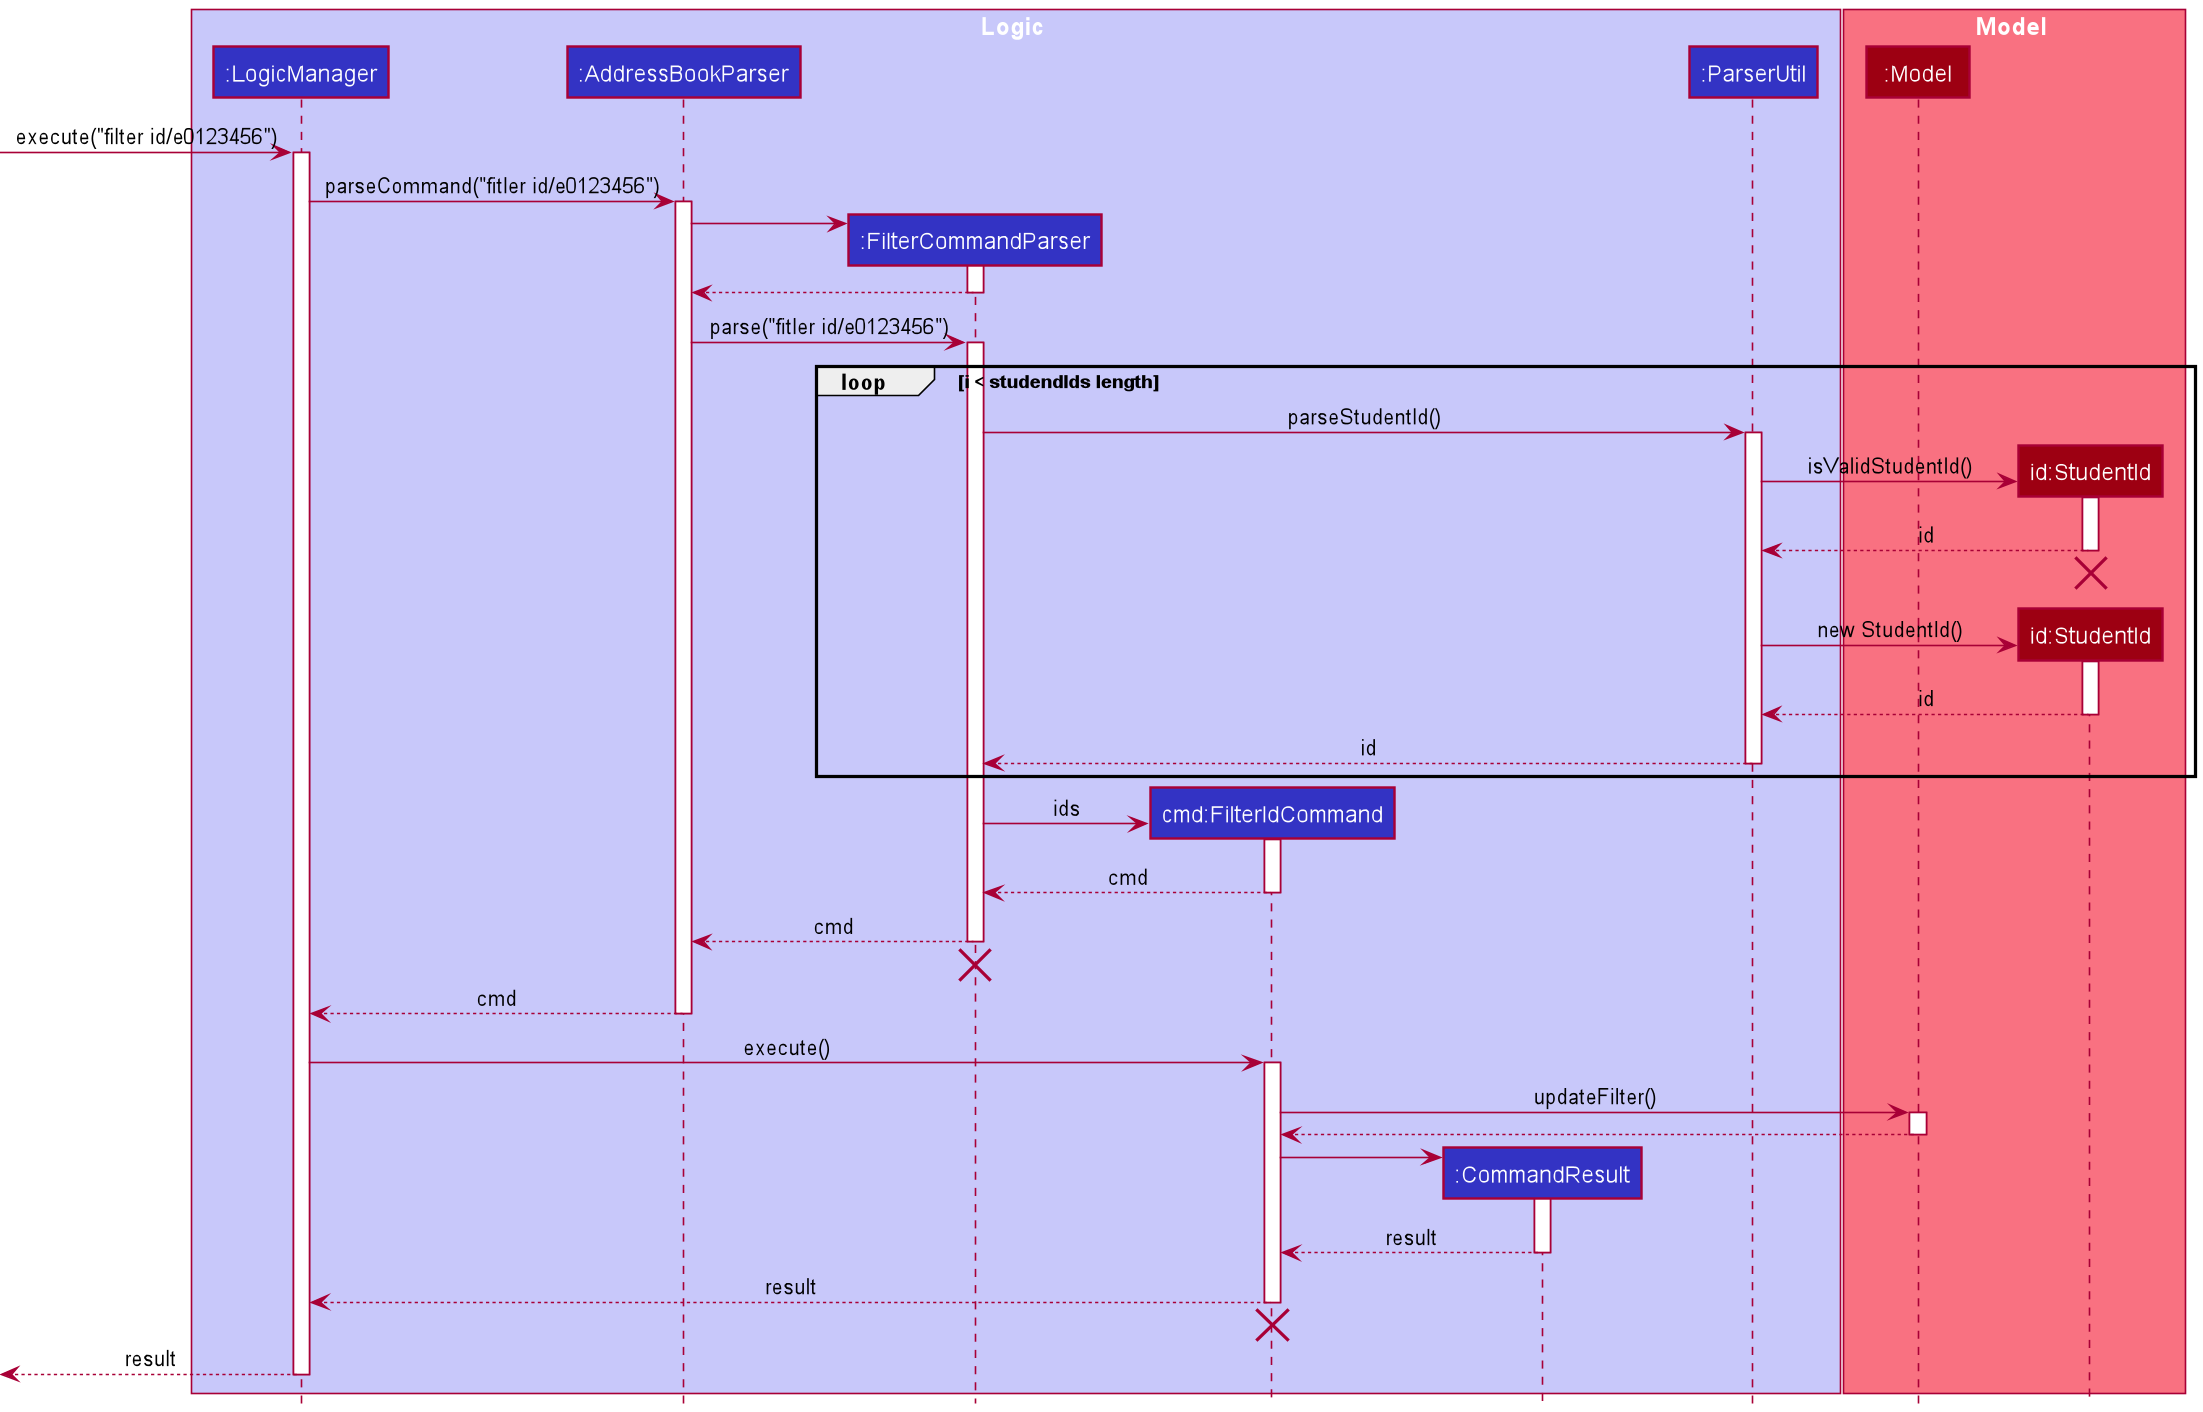

The diagram above was rendered by PlantUML. Its source (embedded in the PNG):
@startuml
!include style.puml

box Logic LOGIC_COLOR_T1
participant ":LogicManager" as LogicManager LOGIC_COLOR
participant ":AddressBookParser" as AddressBookParser LOGIC_COLOR
participant ":FilterCommandParser" as FilterCommandParser LOGIC_COLOR
participant "cmd:FilterIdCommand" as FilterIdCommand LOGIC_COLOR
participant ":CommandResult" as CommandResult LOGIC_COLOR
participant ":ParserUtil" as ParserUtil LOGIC_COLOR
end box

box Model MODEL_COLOR_T1
participant ":Model" as Model MODEL_COLOR
participant "id:StudentId" as StudentId MODEL_COLOR
end box

[->LogicManager: execute("filter id/e0123456")
activate LogicManager

LogicManager -> AddressBookParser : parseCommand("fitler id/e0123456")
activate AddressBookParser

create FilterCommandParser
AddressBookParser -> FilterCommandParser
activate FilterCommandParser

FilterCommandParser --> AddressBookParser
deactivate FilterCommandParser

AddressBookParser -> FilterCommandParser : parse("fitler id/e0123456")
activate FilterCommandParser

loop #transparent i < studendIds length
FilterCommandParser -> ParserUtil : parseStudentId()
activate ParserUtil

create StudentId
ParserUtil -> StudentId : isValidStudentId()
activate StudentId

StudentId --> ParserUtil : id
deactivate StudentId

StudentId -[hidden]-> ParserUtil
destroy StudentId
StudentId -[hidden]-> ParserUtil

create StudentId
ParserUtil -> StudentId: new StudentId()
activate StudentId

StudentId --> ParserUtil : id
deactivate StudentId

ParserUtil --> FilterCommandParser : id
deactivate ParserUtil
end

create FilterIdCommand
FilterCommandParser -> FilterIdCommand : ids
activate FilterIdCommand

FilterIdCommand --> FilterCommandParser : cmd
deactivate FilterIdCommand

FilterCommandParser --> AddressBookParser : cmd
deactivate FilterCommandParser
'Hidden arrow to position the destroy marker below the end of the activation bar.
FilterCommandParser -[hidden]-> AddressBookParser
destroy FilterCommandParser

AddressBookParser --> LogicManager : cmd
deactivate AddressBookParser

LogicManager -> FilterIdCommand : execute()
activate FilterIdCommand

FilterIdCommand -> Model : updateFilter()
activate Model

Model --> FilterIdCommand :
deactivate Model

create CommandResult
FilterIdCommand -> CommandResult
activate CommandResult

CommandResult --> FilterIdCommand : result
deactivate CommandResult

FilterIdCommand --> LogicManager : result
deactivate FilterIdCommand
'Hidden arrow to position the destroy marker below the end of the activation bar.
FilterIdCommand -[hidden]-> LogicManager
destroy FilterIdCommand

[<--LogicManager : result
deactivate LogicManager
@enduml